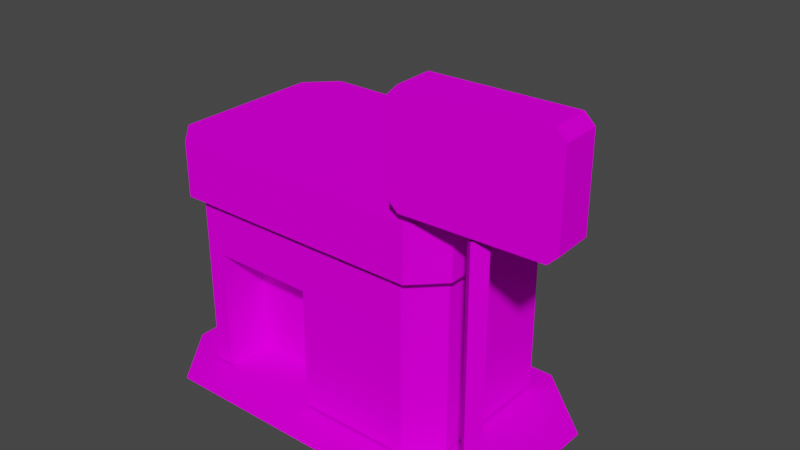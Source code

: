 # Source: modelo.blend  (saved by Blender 2.93.20; exported with 4.5.12 LTS)
import bpy
from mathutils import Matrix  # noqa: F401  (used for matrix-valued properties, if any)

bpy.ops.wm.read_factory_settings(use_empty=True)
scene = bpy.context.scene
scene.name = 'Scene'

# ---- collections
col_collection = bpy.data.collections.new('Collection'); scene.collection.children.link(col_collection)

# ---- images (referenced by path relative to the original .blend; pixels are not part of the script)
import os
ASSET_DIR = os.environ.get("B2B_ASSET_DIR", "")  # directory of the original .blend (textures are referenced by path, not embedded)
HERE = os.path.dirname(os.path.abspath(__file__))  # packed textures are extracted next to this script under _unpacked/

def load_image(name, relpath, width, height, colorspace="sRGB"):
    """Load a texture the original file referenced (path relative to the .blend, or extracted next to this script)."""
    p = next((c for c in (os.path.join(HERE, relpath), os.path.join(ASSET_DIR, relpath)) if relpath and os.path.exists(c)), "")
    if p:
        img = bpy.data.images.load(p, check_existing=True)
        img.name = name
    else:  # same state as the original file: an image datablock whose file is absent (Cycles renders it pink)
        img = bpy.data.images.new(name, width, height)
        img.source = "FILE"
        img.filepath = "//" + (relpath or name)
    img.colorspace_settings.name = colorspace
    return img
img_fs_ax_png = load_image('fs_ax.png', 'fs_ax.png', 1024, 1024, 'sRGB')
img_fs_ax_png_001 = load_image('fs_ax.png.001', 'fs_ax.png', 1024, 1024, 'Non-Color')
img_fs_ay_png = load_image('fs_ay.png', 'fs_ay.png', 1024, 1024, 'sRGB')
img_fs_ay_png_001 = load_image('fs_ay.png.001', 'fs_ay.png', 1024, 1024, 'Non-Color')
img_kage_png = load_image('kage.png', 'kage.png', 1024, 1024, 'sRGB')
img_kage_png_001 = load_image('kage.png.001', 'kage.png', 1024, 1024, 'Non-Color')
img_fs_a_png = load_image('fs_a.png', 'fs_a.png', 1024, 1024, 'sRGB')
img_fs_a_png_001 = load_image('fs_a.png.001', 'fs_a.png', 1024, 1024, 'Non-Color')

# ---- materials (node trees are filled in below, after node groups)
mat_fs_ax = bpy.data.materials.new('fs_ax')
mat_fs_ax.surface_render_method = 'BLENDED'
mat_fs_ax.blend_method = 'BLEND'
mat_fs_ax.use_transparent_shadow = False
mat_fs_ax.diffuse_color = (0.7843, 0.7843, 0.7843, 1.0)
mat_fs_ax.roughness = 1.0
mat_fs_ax.specular_intensity = 0.0
mat_fs_ay = bpy.data.materials.new('fs_ay')
mat_fs_ay.surface_render_method = 'BLENDED'
mat_fs_ay.blend_method = 'BLEND'
mat_fs_ay.use_transparent_shadow = False
mat_fs_ay.diffuse_color = (0.7843, 0.7843, 0.7843, 1.0)
mat_fs_ay.roughness = 1.0
mat_fs_ay.specular_intensity = 0.0
mat_kage = bpy.data.materials.new('kage')
mat_kage.surface_render_method = 'BLENDED'
mat_kage.blend_method = 'BLEND'
mat_kage.use_transparent_shadow = False
mat_kage.diffuse_color = (0.7843, 0.7843, 0.7843, 1.0)
mat_kage.roughness = 1.0
mat_kage.specular_intensity = 0.0
mat_fs_a = bpy.data.materials.new('fs_a')
mat_fs_a.surface_render_method = 'BLENDED'
mat_fs_a.blend_method = 'BLEND'
mat_fs_a.use_transparent_shadow = False
mat_fs_a.diffuse_color = (0.7843, 0.7843, 0.7843, 1.0)
mat_fs_a.roughness = 1.0
mat_fs_a.specular_intensity = 0.0

# ---- material node trees
mat_fs_ax.use_nodes = True; mat_fs_ax.node_tree.nodes.clear()
_N = mat_fs_ax.node_tree.nodes; _L = mat_fs_ax.node_tree.links
n0 = _N.new('ShaderNodeBsdfPrincipled'); n0.name = 'Principled BSDF'; n0.location = (10, 300)
n0.distribution = 'GGX'
n0.subsurface_method = 'BURLEY'
n0.inputs[2].default_value = 1.0
n0.inputs[3].default_value = 1.45
n0.inputs[13].default_value = 0.0
n0.inputs[27].default_value = (0.0, 0.0, 0.0, 1.0)
n0.inputs[28].default_value = 1.0
n1 = _N.new('ShaderNodeOutputMaterial'); n1.name = 'Material Output'; n1.location = (300, 300)
n2 = _N.new('ShaderNodeTexImage'); n2.name = 'Image Texture'; n2.location = (-300, 600)
n2.image = img_fs_ax_png
n3 = _N.new('ShaderNodeTexImage'); n3.name = 'Image Texture.001'; n3.location = (-300, 0)
n3.image = img_fs_ax_png_001
_L.new(n0.outputs[0], n1.inputs[0])
_L.new(n2.outputs[0], n0.inputs[0])
_L.new(n3.outputs[1], n0.inputs[4])
n1.is_active_output = True
mat_fs_ay.use_nodes = True; mat_fs_ay.node_tree.nodes.clear()
_N = mat_fs_ay.node_tree.nodes; _L = mat_fs_ay.node_tree.links
n0 = _N.new('ShaderNodeBsdfPrincipled'); n0.name = 'Principled BSDF'; n0.location = (10, 300)
n0.distribution = 'GGX'
n0.subsurface_method = 'BURLEY'
n0.inputs[2].default_value = 1.0
n0.inputs[3].default_value = 1.45
n0.inputs[13].default_value = 0.0
n0.inputs[27].default_value = (0.0, 0.0, 0.0, 1.0)
n0.inputs[28].default_value = 1.0
n1 = _N.new('ShaderNodeOutputMaterial'); n1.name = 'Material Output'; n1.location = (300, 300)
n2 = _N.new('ShaderNodeTexImage'); n2.name = 'Image Texture'; n2.location = (-300, 600)
n2.image = img_fs_ay_png
n3 = _N.new('ShaderNodeTexImage'); n3.name = 'Image Texture.001'; n3.location = (-300, 0)
n3.image = img_fs_ay_png_001
_L.new(n0.outputs[0], n1.inputs[0])
_L.new(n2.outputs[0], n0.inputs[0])
_L.new(n3.outputs[1], n0.inputs[4])
n1.is_active_output = True
mat_kage.use_nodes = True; mat_kage.node_tree.nodes.clear()
_N = mat_kage.node_tree.nodes; _L = mat_kage.node_tree.links
n0 = _N.new('ShaderNodeBsdfPrincipled'); n0.name = 'Principled BSDF'; n0.location = (10, 300)
n0.distribution = 'GGX'
n0.subsurface_method = 'BURLEY'
n0.inputs[2].default_value = 1.0
n0.inputs[3].default_value = 1.45
n0.inputs[13].default_value = 0.0
n0.inputs[27].default_value = (0.0, 0.0, 0.0, 1.0)
n0.inputs[28].default_value = 1.0
n1 = _N.new('ShaderNodeOutputMaterial'); n1.name = 'Material Output'; n1.location = (300, 300)
n2 = _N.new('ShaderNodeTexImage'); n2.name = 'Image Texture'; n2.location = (-300, 600)
n2.image = img_kage_png
n3 = _N.new('ShaderNodeTexImage'); n3.name = 'Image Texture.001'; n3.location = (-300, 0)
n3.image = img_kage_png_001
_L.new(n0.outputs[0], n1.inputs[0])
_L.new(n2.outputs[0], n0.inputs[0])
_L.new(n3.outputs[1], n0.inputs[4])
n1.is_active_output = True
mat_fs_a.use_nodes = True; mat_fs_a.node_tree.nodes.clear()
_N = mat_fs_a.node_tree.nodes; _L = mat_fs_a.node_tree.links
n0 = _N.new('ShaderNodeBsdfPrincipled'); n0.name = 'Principled BSDF'; n0.location = (10, 300)
n0.distribution = 'GGX'
n0.subsurface_method = 'BURLEY'
n0.inputs[2].default_value = 1.0
n0.inputs[3].default_value = 1.45
n0.inputs[13].default_value = 0.0
n0.inputs[27].default_value = (0.0, 0.0, 0.0, 1.0)
n0.inputs[28].default_value = 1.0
n1 = _N.new('ShaderNodeOutputMaterial'); n1.name = 'Material Output'; n1.location = (300, 300)
n2 = _N.new('ShaderNodeTexImage'); n2.name = 'Image Texture'; n2.location = (-300, 600)
n2.image = img_fs_a_png
n3 = _N.new('ShaderNodeTexImage'); n3.name = 'Image Texture.001'; n3.location = (-300, 0)
n3.image = img_fs_a_png_001
_L.new(n0.outputs[0], n1.inputs[0])
_L.new(n2.outputs[0], n0.inputs[0])
_L.new(n3.outputs[1], n0.inputs[4])
n1.is_active_output = True

# ---- world
world_world = bpy.data.worlds.new('World'); scene.world = world_world
world_world.use_nodes = True; world_world.node_tree.nodes.clear()
_N = world_world.node_tree.nodes; _L = world_world.node_tree.links
n0 = _N.new('ShaderNodeOutputWorld'); n0.name = 'World Output'; n0.location = (300, 300)
n1 = _N.new('ShaderNodeBackground'); n1.name = 'Background'; n1.location = (10, 300)
n1.inputs[0].default_value = (0.05088, 0.05088, 0.05088, 1.0)
_L.new(n1.outputs[0], n0.inputs[0])
n0.is_active_output = True
world_world.color = (0.05088, 0.05088, 0.05088)
world_world.use_sun_shadow = False
world_world.sun_shadow_jitter_overblur = 0.0

# ---- meshes
me_modelo = bpy.data.meshes.new('modelo')
me_modelo.from_pydata([(22.0, 28.0, 13.0), (6.0, 28.0, 13.0), (6.0, 14.0, 13.0), (22.0, 14.0, 13.0), (-32.0, 39.85, 9.0), (-26.0, 39.85, 15.0), (-26.0, 51.55, 15.0), (-32.0, 51.55, 9.0), (28.0, 51.55, 15.0), (28.0, 39.85, 15.0), (34.0, 39.85, 9.0), (34.0, 51.55, 9.0), (-26.0, 51.55, 15.0), (-26.0, 39.85, 15.0), (28.0, 39.85, 15.0), (28.0, 51.55, 15.0), (33.33, 1.5, -27.0), (-24.0, 1.5, -27.0), (33.33, 1.5, -13.67), (-24.0, 1.5, -13.67), (33.33, 1.5, 9.0), (-24.0, 1.5, 9.0), (33.33, 1.5, 22.0), (-24.0, 1.5, 22.0), (-24.0, 1.5, -27.0), (-34.0, 1.5, -27.0), (-24.0, 1.5, -13.67), (-34.0, 1.5, -13.67), (-24.0, 1.5, 9.0), (-34.0, 1.5, 9.0), (48.0, 1.5, -13.67), (33.33, 1.5, -13.67), (48.0, 1.5, 9.0), (33.33, 1.5, 9.0), (48.0, 1.5, 22.0), (33.33, 1.5, 22.0), (33.33, 1.5, -13.67), (48.0, 1.5, -13.67), (33.33, 1.5, -27.0), (-34.0, 1.5, 9.0), (-24.0, 1.5, 22.0), (-24.0, 1.5, 9.0), (6.0, 2.0, 13.0), (22.0, 2.0, 13.0), (6.0, 10.0, 13.0), (22.0, 10.0, 13.0), (6.0, 14.0, 13.0), (22.0, 14.0, 13.0), (27.06, 51.55, 4.916), (27.06, 51.55, -18.92), (0.0, 51.55, -3.0), (22.28, 51.55, -23.69), (-20.28, 51.55, -23.69), (-20.28, 51.55, 9.689), (0.0, 51.55, -3.0), (-25.06, 51.55, 4.916), (-25.06, 51.55, -18.92), (27.06, 51.55, 4.916), (0.0, 51.55, -3.0), (22.28, 51.55, 9.689), (-20.28, 51.55, 9.689), (-26.0, 51.55, -29.0), (-32.0, 51.55, -23.0), (-25.06, 51.55, -18.92), (-20.28, 51.55, -23.69), (28.0, 51.55, -29.0), (-26.0, 51.55, -29.0), (-20.28, 51.55, -23.69), (22.28, 51.55, -23.69), (34.0, 51.55, -23.0), (28.0, 51.55, -29.0), (22.28, 51.55, -23.69), (27.06, 51.55, -18.92), (34.0, 51.55, 9.0), (34.0, 51.55, -23.0), (27.06, 51.55, -18.92), (27.06, 51.55, 4.916), (28.0, 51.55, 15.0), (34.0, 51.55, 9.0), (27.06, 51.55, 4.916), (22.28, 51.55, 9.689), (-26.0, 51.55, 15.0), (28.0, 51.55, 15.0), (22.28, 51.55, 9.689), (-20.28, 51.55, 9.689), (-32.0, 51.55, 9.0), (-26.0, 51.55, 15.0), (-20.28, 51.55, 9.689), (-25.06, 51.55, 4.916), (2.0, 2.0, 13.0), (2.0, 28.0, 13.0), (2.0, 28.0, 3.0), (2.0, 2.0, 3.0), (-20.0, 2.0, 13.0), (2.0, 2.0, 13.0), (2.0, 2.0, 3.0), (-20.0, 2.0, 3.0), (26.0, 28.0, 13.0), (22.0, 14.0, 13.0), (22.0, 10.0, 13.0), (26.0, 2.0, 13.0), (6.0, 14.0, 13.0), (2.0, 28.0, 13.0), (2.0, 2.0, 13.0), (6.0, 10.0, 13.0), (-20.0, 28.0, 13.0), (-20.0, 2.0, 13.0), (-20.0, 2.0, 3.0), (-20.0, 28.0, 3.0), (2.0, 28.0, 3.0), (-20.0, 28.0, 3.0), (-20.0, 2.0, 3.0), (2.0, 2.0, 3.0), (32.0, 28.0, 7.0), (26.0, 28.0, 13.0), (26.0, 2.0, 13.0), (32.0, 2.0, 7.0), (32.0, 28.0, -21.0), (32.0, 28.0, 7.0), (32.0, 2.0, 7.0), (32.0, 2.0, -21.0), (-30.0, 28.0, 7.0), (-30.0, 28.0, -21.0), (-30.0, 2.0, -21.0), (-30.0, 2.0, 7.0), (44.26, 2.0, 13.0), (42.0, 2.0, 10.74), (42.0, 53.0, 10.74), (44.26, 53.0, 13.0), (-24.0, 28.0, 13.0), (-20.0, 28.0, 13.0), (-20.0, 32.0, 13.0), (-24.0, 32.0, 13.0), (-30.0, 28.0, 7.0), (-24.0, 28.0, 13.0), (-24.0, 32.0, 13.0), (-30.0, 32.0, 7.0), (22.0, 32.0, 13.0), (6.0, 32.0, 13.0), (6.0, 28.0, 13.0), (22.0, 28.0, 13.0), (6.0, 32.0, 13.0), (2.0, 32.0, 13.0), (2.0, 28.0, 13.0), (6.0, 28.0, 13.0), (2.0, 32.0, 13.0), (-20.0, 32.0, 13.0), (-20.0, 28.0, 13.0), (2.0, 28.0, 13.0), (-24.0, 32.0, 13.0), (-20.0, 32.0, 13.0), (-20.0, 39.0, 13.0), (-24.0, 39.0, 13.0), (32.0, 32.0, 7.0), (26.0, 32.0, 13.0), (26.0, 28.0, 13.0), (32.0, 28.0, 7.0), (32.0, 32.0, -21.0), (32.0, 32.0, 7.0), (32.0, 28.0, 7.0), (32.0, 28.0, -21.0), (39.74, 53.0, 13.0), (42.0, 53.0, 10.74), (42.0, 2.0, 10.74), (39.74, 2.0, 13.0), (26.0, 32.0, 13.0), (22.0, 32.0, 13.0), (22.0, 28.0, 13.0), (26.0, 28.0, 13.0), (-30.0, 32.0, 7.0), (-24.0, 32.0, 13.0), (-24.0, 39.0, 13.0), (-30.0, 39.0, 7.0), (22.0, 39.0, 13.0), (6.0, 39.0, 13.0), (6.0, 32.0, 13.0), (22.0, 32.0, 13.0), (6.0, 39.0, 13.0), (2.0, 39.0, 13.0), (2.0, 32.0, 13.0), (6.0, 32.0, 13.0), (2.0, 39.0, 13.0), (-20.0, 39.0, 13.0), (-20.0, 32.0, 13.0), (2.0, 32.0, 13.0), (-20.0, 2.0, 13.0), (-20.0, 28.0, 13.0), (-24.0, 28.0, 13.0), (-24.0, 2.0, 13.0), (-30.0, 32.0, 7.0), (-30.0, 32.0, -21.0), (-30.0, 28.0, -21.0), (-30.0, 28.0, 7.0), (32.0, 39.0, -21.0), (32.0, 39.0, 7.0), (32.0, 32.0, 7.0), (32.0, 32.0, -21.0), (-30.0, 39.0, 7.0), (-30.0, 39.0, -21.0), (-30.0, 32.0, -21.0), (-30.0, 32.0, 7.0), (42.0, 2.0, 15.26), (44.26, 2.0, 13.0), (44.26, 53.0, 13.0), (42.0, 53.0, 15.26), (-24.0, 2.0, 13.0), (-24.0, 28.0, 13.0), (-30.0, 28.0, 7.0), (-30.0, 2.0, 7.0), (34.0, 51.55, 9.0), (34.0, 39.85, 9.0), (34.0, 39.85, -23.0), (34.0, 51.55, -23.0), (-32.0, 51.55, -23.0), (-32.0, 39.85, -23.0), (-32.0, 39.85, 9.0), (-32.0, 51.55, 9.0), (32.0, 39.0, 7.0), (26.0, 39.0, 13.0), (26.0, 32.0, 13.0), (32.0, 32.0, 7.0), (39.74, 2.0, 13.0), (42.0, 2.0, 15.26), (42.0, 53.0, 15.26), (39.74, 53.0, 13.0), (26.0, 39.0, 13.0), (22.0, 39.0, 13.0), (22.0, 32.0, 13.0), (26.0, 32.0, 13.0), (-32.0, 51.55, -23.0), (-32.0, 51.55, 9.0), (-25.06, 51.55, 4.916), (-25.06, 51.55, -18.92), (6.0, 28.0, 13.0), (2.0, 28.0, 13.0), (6.0, 14.0, 13.0), (-25.06, 51.55, -18.92), (0.0, 51.55, -3.0), (-20.28, 51.55, -23.69), (6.0, 10.0, 13.0), (2.0, 2.0, 13.0), (6.0, 2.0, 13.0), (26.0, 2.0, 13.0), (22.0, 10.0, 13.0), (22.0, 2.0, 13.0), (26.0, 28.0, 13.0), (22.0, 28.0, 13.0), (22.0, 14.0, 13.0), (57.85, 74.0, 7.443), (57.85, 56.0, 7.443), (55.85, 76.0, 7.513), (55.85, 54.0, 7.513), (27.87, 76.0, 8.491), (27.87, 54.0, 8.491), (25.87, 74.0, 8.561), (25.87, 56.0, 8.561), (26.15, 74.0, 16.56), (26.15, 56.0, 16.56), (28.15, 76.0, 16.49), (28.15, 54.0, 16.49), (56.13, 76.0, 15.51), (56.13, 54.0, 15.51), (58.13, 74.0, 15.44), (58.13, 56.0, 15.44), (57.85, 56.0, 7.443), (58.13, 56.0, 15.44), (56.13, 54.0, 15.51), (55.85, 54.0, 7.513), (56.13, 76.0, 15.51), (58.13, 74.0, 15.44), (57.85, 74.0, 7.443), (55.85, 76.0, 7.513), (26.15, 56.0, 16.56), (25.87, 56.0, 8.561), (27.87, 54.0, 8.491), (28.15, 54.0, 16.49), (28.15, 76.0, 16.49), (27.87, 76.0, 8.491), (25.87, 74.0, 8.561), (26.15, 74.0, 16.56), (58.13, 56.0, 15.44), (57.85, 56.0, 7.443), (57.85, 74.0, 7.443), (58.13, 74.0, 15.44), (25.87, 56.0, 8.561), (26.15, 56.0, 16.56), (26.15, 74.0, 16.56), (25.87, 74.0, 8.561), (27.87, 76.0, 8.491), (28.15, 76.0, 16.49), (56.13, 76.0, 15.51), (55.85, 76.0, 7.513)], [], [(0, 1, 2, 3), (4, 5, 6, 7), (8, 9, 10, 11), (12, 13, 14, 15), (16, 17, 18), (17, 19, 18), (18, 19, 20), (19, 21, 20), (20, 21, 22), (21, 23, 22), (24, 25, 26), (25, 27, 26), (26, 27, 28), (27, 29, 28), (30, 31, 32), (31, 33, 32), (32, 33, 34), (33, 35, 34), (36, 37, 38), (39, 40, 41), (42, 43, 44), (43, 45, 44), (44, 45, 46), (45, 47, 46), (48, 49, 50), (49, 51, 50), (50, 51, 52), (53, 54, 55), (54, 56, 55), (57, 58, 59), (58, 60, 59), (61, 62, 63, 64), (65, 66, 67, 68), (69, 70, 71, 72), (73, 74, 75, 76), (77, 78, 79, 80), (81, 82, 83, 84), (85, 86, 87, 88), (89, 90, 91, 92), (93, 94, 95, 96), (97, 98, 99, 100), (101, 102, 103, 104), (105, 106, 107, 108), (109, 110, 111, 112), (113, 114, 115, 116), (117, 118, 119, 120), (121, 122, 123, 124), (125, 126, 127, 128), (129, 130, 131, 132), (133, 134, 135, 136), (137, 138, 139, 140), (141, 142, 143, 144), (145, 146, 147, 148), (149, 150, 151, 152), (153, 154, 155, 156), (157, 158, 159, 160), (161, 162, 163, 164), (165, 166, 167, 168), (169, 170, 171, 172), (173, 174, 175, 176), (177, 178, 179, 180), (181, 182, 183, 184), (185, 186, 187, 188), (189, 190, 191, 192), (193, 194, 195, 196), (197, 198, 199, 200), (201, 202, 203, 204), (205, 206, 207, 208), (209, 210, 211, 212), (213, 214, 215, 216), (217, 218, 219, 220), (221, 222, 223, 224), (225, 226, 227, 228), (229, 230, 231, 232), (233, 234, 235), (236, 237, 238), (239, 240, 241), (242, 243, 244), (245, 246, 247), (248, 249, 250), (249, 251, 250), (250, 251, 252), (251, 253, 252), (252, 253, 254), (253, 255, 254), (256, 257, 258), (257, 259, 258), (258, 259, 260), (259, 261, 260), (260, 261, 262), (261, 263, 262), (264, 265, 266, 267), (268, 269, 270, 271), (272, 273, 274, 275), (276, 277, 278, 279), (280, 281, 282, 283), (284, 285, 286, 287), (288, 289, 290, 291)])
me_modelo.polygons.foreach_set('use_smooth', [True] * 98)
me_modelo.polygons.foreach_set('material_index', [0, 1, 1, 1, 2, 2, 2, 2, 2, 2, 2, 2, 2, 2, 2, 2, 2, 2, 2, 2, 3, 3, 3, 3, 3, 3, 3, 3, 3, 3, 3, 3, 3, 3, 3, 3, 3, 3, 3, 3, 3, 3, 3, 3, 3, 3, 3, 3, 3, 3, 3, 3, 3, 3, 3, 3, 3, 3, 3, 3, 3, 3, 3, 3, 3, 3, 3, 3, 3, 3, 3, 3, 3, 3, 3, 3, 3, 3, 3, 1, 1, 1, 1, 1, 1, 1, 1, 1, 1, 1, 1, 3, 3, 3, 3, 3, 3, 3])
_uv = me_modelo.uv_layers.new(name='UVMap')
_uv.uv.foreach_set('vector', [0.6094, -0.01562, 0.3906, -0.01562, 0.3906, -0.2344, 0.6094, -0.2344, 0.2656, -0.2344, 0.3594, -0.2344, 0.3594, -0.01562, 0.2656, -0.01562, 0.2656, -0.01562, 0.2656, -0.2344, 0.3594, -0.2344, 0.3594, -0.01562, 0.2656, -0.01562, 0.2656, -0.2344, 0.3594, -0.2344, 0.3594, -0.01562, 0.668, 1.0, 0.332, 1.0, 0.668, 0.668, 0.332, 1.0, 0.332, 0.668, 0.668, 0.668, 0.668, 0.668, 0.332, 0.668, 0.668, 0.332, 0.332, 0.668, 0.332, 0.332, 0.668, 0.332, 0.668, 0.332, 0.332, 0.332, 0.668, 0.0, 0.332, 0.332, 0.332, 0.0, 0.668, 0.0, 0.332, 1.0, 0.0, 1.0, 0.332, 0.668, 0.0, 1.0, 0.0, 0.668, 0.332, 0.668, 0.332, 0.668, 0.0, 0.668, 0.332, 0.332, 0.0, 0.668, 0.0, 0.332, 0.332, 0.332, 1.0, 0.668, 0.668, 0.668, 1.0, 0.332, 0.668, 0.668, 0.668, 0.332, 1.0, 0.332, 1.0, 0.332, 0.668, 0.332, 1.0, 0.0, 0.668, 0.332, 0.668, 0.0, 1.0, 0.0, 0.668, 0.668, 1.0, 0.668, 0.668, 1.0, 0.0, 0.332, 0.332, 0.0, 0.332, 0.332, -0.25, -1.984, -0.125, -1.984, -0.25, -1.812, -0.125, -1.984, -0.125, -1.812, -0.25, -1.812, -0.25, -1.812, -0.125, -1.812, -0.25, -1.766, -0.125, -1.812, -0.125, -1.766, -0.25, -1.766, 0.1094, -0.1562, 0.01562, -0.1562, 0.0625, -0.4844, 0.01562, -0.1562, 0.1094, -0.1562, 0.0625, -0.4844, 0.0625, -0.4844, 0.1094, -0.1562, 0.01562, -0.1562, 0.1094, -0.1562, 0.0625, -0.4844, 0.01562, -0.1562, 0.0625, -0.4844, 0.1094, -0.1562, 0.01562, -0.1562, 0.01562, -0.1562, 0.0625, -0.4844, 0.1094, -0.1562, 0.0625, -0.4844, 0.01562, -0.1562, 0.1094, -0.1562, 0.01562, -0.01562, 0.1094, -0.01562, 0.1094, -0.1562, 0.01562, -0.1562, 0.01562, -0.01562, 0.1094, -0.01562, 0.1094, -0.1562, 0.01562, -0.1562, 0.01562, -0.01562, 0.1094, -0.01562, 0.1094, -0.1562, 0.01562, -0.1562, 0.01562, -0.01562, 0.1094, -0.01562, 0.1094, -0.1562, 0.01562, -0.1562, 0.01562, -0.01562, 0.1094, -0.01562, 0.1094, -0.1562, 0.01562, -0.1562, 0.01562, -0.01562, 0.1094, -0.01562, 0.1094, -0.1562, 0.01562, -0.1562, 0.01562, -0.01562, 0.1094, -0.01562, 0.1094, -0.1562, 0.01562, -0.1562, 0.918, -0.0752, 0.918, -0.04395, 0.8857, -0.04395, 0.8857, -0.0752, 0.7656, -0.2344, 0.9844, -0.2344, 0.9844, -0.01562, 0.7656, -0.01562, 0.5781, -0.4688, 0.6406, -0.8125, 0.6406, -0.8594, 0.5781, -0.9844, 0.6406, -0.8125, 0.5781, -0.4688, 0.5781, -0.9844, 0.6406, -0.8594, 0.8779, -0.03906, 0.8779, -0.07031, 0.9131, -0.07031, 0.9131, -0.03906, 0.916, -0.03906, 0.876, -0.03906, 0.876, -0.07031, 0.916, -0.07031, 0.792, -1.484, 0.75, -1.484, 0.75, -1.969, 0.792, -1.969, -0.008789, -1.484, -0.02441, -1.484, -0.02441, -1.969, -0.008789, -1.969, -0.008789, -1.484, -0.02441, -1.484, -0.02441, -1.969, -0.008789, -1.969, -0.4531, -0.9844, -0.4531, -0.9688, -0.9844, -0.9688, -0.9844, -0.9844, 0.6719, -0.4551, 0.9844, -0.4551, 0.9844, -0.375, 0.6719, -0.375, 0.6719, -0.4551, 0.9844, -0.4551, 0.9844, -0.375, 0.6719, -0.375, 0.9844, -0.375, 0.6719, -0.375, 0.6719, -0.4551, 0.9844, -0.4551, 0.9844, -0.375, 0.6719, -0.375, 0.6719, -0.4551, 0.9844, -0.4551, 0.9844, -0.375, 0.6719, -0.375, 0.6719, -0.4551, 0.9844, -0.4551, 0.5781, -0.4688, 0.6406, -0.4688, 0.6406, -0.2656, 0.5781, -0.2656, 0.9844, -0.375, 0.6719, -0.375, 0.6719, -0.4551, 0.9844, -0.4551, 0.9844, -0.375, 0.6719, -0.375, 0.6719, -0.4551, 0.9844, -0.4551, -0.9844, -0.9844, -0.9844, -0.9688, -0.4531, -0.9688, -0.4531, -0.9844, 0.9844, -0.375, 0.6719, -0.375, 0.6719, -0.4551, 0.9844, -0.4551, -0.3281, -0.3594, -0.01562, -0.3594, -0.01562, -0.2656, -0.3281, -0.2656, -0.01562, -0.2656, -0.3281, -0.2656, -0.3281, -0.3594, -0.01562, -0.3594, 0.6406, -0.2656, 0.5781, -0.2656, 0.5781, -0.4688, 0.6406, -0.4688, -0.01562, -0.2656, -0.3281, -0.2656, -0.3281, -0.3594, -0.01562, -0.3594, 0.5781, -0.9844, 0.5781, -0.4688, 0.6406, -0.4688, 0.6406, -0.9844, 0.9844, -0.375, 0.6719, -0.375, 0.6719, -0.4551, 0.9844, -0.4551, -0.01562, -0.2656, -0.3281, -0.2656, -0.3281, -0.3594, -0.01562, -0.3594, -0.01562, -0.2656, -0.3281, -0.2656, -0.3281, -0.3594, -0.01562, -0.3594, -0.4531, -0.9844, -0.4531, -0.9688, -0.9844, -0.9688, -0.9844, -0.9844, 0.7949, -1.969, 0.7949, -1.484, 0.75, -1.484, 0.75, -1.969, 0.1406, -0.01562, 0.1406, -0.2344, 0.2305, -0.2344, 0.2305, -0.01562, 0.1406, -0.01562, 0.1406, -0.2344, 0.2305, -0.2344, 0.2305, -0.01562, -0.01562, -0.2656, -0.3281, -0.2656, -0.3281, -0.3594, -0.01562, -0.3594, -0.4531, -0.9844, -0.4531, -0.9688, -0.9844, -0.9688, -0.9844, -0.9844, 0.6406, -0.2656, 0.5781, -0.2656, 0.5781, -0.4688, 0.6406, -0.4688, 0.01562, -0.01562, 0.1094, -0.01562, 0.1094, -0.1562, 0.01562, -0.1562, 0.6406, -0.4688, 0.5781, -0.4688, 0.6406, -0.8125, 0.01562, -0.1562, 0.0625, -0.4844, 0.1094, -0.1562, 0.6406, -0.8594, 0.5781, -0.9844, 0.6406, -0.9844, 0.5781, -0.9844, 0.6406, -0.8594, 0.6406, -0.9844, 0.5781, -0.4688, 0.6406, -0.4688, 0.6406, -0.8125, 0.01562, -0.5469, 0.01562, -0.8906, 0.04688, -0.5156, 0.01562, -0.8906, 0.04688, -0.9219, 0.04688, -0.5156, 0.04688, -0.5156, 0.04688, -0.9219, 0.5156, -0.5156, 0.04688, -0.9219, 0.5156, -0.9219, 0.5156, -0.5156, 0.5156, -0.5156, 0.5156, -0.9219, 0.5469, -0.5469, 0.5156, -0.9219, 0.5469, -0.8906, 0.5469, -0.5469, 0.01562, -0.5469, 0.01562, -0.8906, 0.04688, -0.5156, 0.01562, -0.8906, 0.04688, -0.9219, 0.04688, -0.5156, 0.04688, -0.5156, 0.04688, -0.9219, 0.5156, -0.5156, 0.04688, -0.9219, 0.5156, -0.9219, 0.5156, -0.5156, 0.5156, -0.5156, 0.5156, -0.9219, 0.5469, -0.5469, 0.5156, -0.9219, 0.5469, -0.8906, 0.5469, -0.5469, 0.3281, -0.2656, 0.3281, -0.3906, 0.3594, -0.3906, 0.3594, -0.2656, 0.2656, -0.3906, 0.3594, -0.3906, 0.3594, -0.2656, 0.2656, -0.2656, 0.3281, -0.2656, 0.3281, -0.3906, 0.3594, -0.3906, 0.3594, -0.2656, 0.2656, -0.3906, 0.2656, -0.2656, 0.3594, -0.2656, 0.3594, -0.3906, 0.3281, -0.3906, 0.3281, -0.2656, 0.2656, -0.2656, 0.2656, -0.3906, 0.3281, -0.3906, 0.3281, -0.2656, 0.2656, -0.2656, 0.2656, -0.3906, 0.1406, -0.2656, 0.1406, -0.3906, 0.2344, -0.3906, 0.2344, -0.2656])
me_modelo.materials.append(mat_fs_ax)
me_modelo.materials.append(mat_fs_ay)
me_modelo.materials.append(mat_kage)
me_modelo.materials.append(mat_fs_a)
me_modelo.use_remesh_fix_poles = True
me_modelo.use_remesh_preserve_attributes = False
me_modelo.update()
me_modelo.normals_split_custom_set([tuple(v) for v in zip(*[iter([0.0, 0.0, 1.0, 0.0, 0.0, 1.0, 0.0, 0.0, 1.0, 0.0, 0.0, 1.0, -0.7071, 0.0, 0.7071, -0.7071, 0.0, 0.7071, -0.7071, 0.0, 0.7071, -0.7071, 0.0, 0.7071, 0.7071, 0.0, 0.7071, 0.7071, 0.0, 0.7071, 0.7071, 0.0, 0.7071, 0.7071, 0.0, 0.7071, 0.0, 0.0, 1.0, 0.0, 0.0, 1.0, 0.0, 0.0, 1.0, 0.0, 0.0, 1.0, 0.0, 1.0, 0.0, 0.0, 1.0, 0.0, 0.0, 1.0, 0.0, 0.0, 1.0, 0.0, 0.0, 1.0, 0.0, 0.0, 1.0, 0.0, 0.0, 1.0, 0.0, 0.0, 1.0, 0.0, 0.0, 1.0, 0.0, 0.0, 1.0, 0.0, 0.0, 1.0, 0.0, 0.0, 1.0, 0.0, 0.0, 1.0, 0.0, 0.0, 1.0, 0.0, 0.0, 1.0, 0.0, 0.0, 1.0, 0.0, 0.0, 1.0, 0.0, 0.0, 1.0, 0.0, 0.0, 1.0, 0.0, 0.0, 1.0, 0.0, 0.0, 1.0, 0.0, 0.0, 1.0, 0.0, 0.0, 1.0, 0.0, 0.0, 1.0, 0.0, 0.0, 1.0, 0.0, 0.0, 1.0, 0.0, 0.0, 1.0, 0.0, 0.0, 1.0, 0.0, 0.0, 1.0, 0.0, 0.0, 1.0, 0.0, 0.0, 1.0, 0.0, 0.0, 1.0, 0.0, 0.0, 1.0, 0.0, 0.0, 1.0, 0.0, 0.0, 1.0, 0.0, 0.0, 1.0, 0.0, 0.0, 1.0, 0.0, 0.0, 1.0, 0.0, 0.0, 1.0, 0.0, 0.0, 1.0, 0.0, 0.0, 1.0, 0.0, 0.0, 1.0, 0.0, 0.0, 1.0, 0.0, 0.0, 1.0, 0.0, 0.0, 1.0, 0.0, 0.0, 1.0, 0.0, 0.0, 1.0, 0.0, 0.0, 1.0, 0.0, 0.0, 0.0, 1.0, 0.0, 0.0, 1.0, 0.0, 0.0, 1.0, 0.0, 0.0, 1.0, 0.0, 0.0, 1.0, 0.0, 0.0, 1.0, 0.0, 0.0, 1.0, 0.0, 0.0, 1.0, 0.0, 0.0, 1.0, 0.0, 0.0, 1.0, 0.0, 0.0, 1.0, 0.0, 0.0, 1.0, 0.0, 1.0, 0.0, 0.0, 1.0, -6.652e-07, 0.0, 1.0, -9.797e-08, 0.0, 1.0, -6.652e-07, 0.0, 1.0, -8.121e-07, 0.0, 1.0, -9.797e-08, 0.0, 1.0, -9.797e-08, 0.0, 1.0, -8.121e-07, 0.0, 1.0, 0.0, 0.0, 1.0, 0.0, 0.0, 1.0, 0.0, 0.0, 1.0, 0.0, 0.0, 1.0, 0.0, 0.0, 1.0, 0.0, 0.0, 1.0, 0.0, 0.0, 1.0, 1.462e-06, 0.0, 1.0, 1.483e-07, 0.0, 1.0, 1.141e-06, 0.0, 1.0, 1.483e-07, 0.0, 1.0, 0.0, 0.0, 1.0, 1.141e-06, 0.0, 1.0, 0.0, 0.0, 1.0, 0.0, 0.0, 1.0, 0.0, 0.0, 1.0, 0.0, 0.0, 1.0, -9.522e-07, 0.0, 1.0, -9.522e-07, 0.0, 1.0, -9.522e-07, 0.0, 1.0, -9.522e-07, 0.0, 1.0, 0.0, 0.0, 1.0, 0.0, 0.0, 1.0, 0.0, 0.0, 1.0, 0.0, 0.0, 1.0, 0.0, 0.0, 1.0, 0.0, 0.0, 1.0, 0.0, 0.0, 1.0, 0.0, 0.0, 1.0, 0.0, 0.0, 1.0, 0.0, 0.0, 1.0, 0.0, 0.0, 1.0, 0.0, 0.0, 1.0, 9.522e-07, 0.0, 1.0, 9.522e-07, 0.0, 1.0, 9.522e-07, 0.0, 1.0, 9.522e-07, 0.0, 1.0, 0.0, 0.0, 1.0, 0.0, 0.0, 1.0, 0.0, 0.0, 1.0, 0.0, -1.0, 0.0, 0.0, -1.0, 0.0, 0.0, -1.0, 0.0, 0.0, -1.0, 0.0, 0.0, 0.0, 1.0, 0.0, 0.0, 1.0, 0.0, 0.0, 1.0, 0.0, 0.0, 1.0, 0.0, 0.0, 0.0, 1.0, 0.0, 0.0, 1.0, 0.0, 0.0, 1.0, 0.0, 0.0, 1.0, 0.0, 0.0, 1.0, 0.0, 0.0, 1.0, 0.0, 0.0, 1.0, 0.0, 0.0, 1.0, 1.0, 0.0, 0.0, 1.0, 0.0, 0.0, 1.0, 0.0, 0.0, 1.0, 0.0, 0.0, 0.0, 0.0, 1.0, 0.0, 0.0, 1.0, 0.0, 0.0, 1.0, 0.0, 0.0, 1.0, 0.7071, 0.0, 0.7071, 0.7071, 0.0, 0.7071, 0.7071, 0.0, 0.7071, 0.7071, 0.0, 0.7071, 1.0, 0.0, 0.0, 1.0, 0.0, 0.0, 1.0, 0.0, 0.0, 1.0, 0.0, 0.0, -1.0, 0.0, 0.0, -1.0, 0.0, 0.0, -1.0, 0.0, 0.0, -1.0, 0.0, 0.0, 0.7071, 0.0, -0.7071, 0.7071, 0.0, -0.7071, 0.7071, 0.0, -0.7071, 0.7071, 0.0, -0.7071, 0.0, 0.0, 1.0, 0.0, 0.0, 1.0, 0.0, 0.0, 1.0, 0.0, 0.0, 1.0, -0.7071, 0.0, 0.7071, -0.7071, 0.0, 0.7071, -0.7071, 0.0, 0.7071, -0.7071, 0.0, 0.7071, 0.0, 0.0, 1.0, 0.0, 0.0, 1.0, 0.0, 0.0, 1.0, 0.0, 0.0, 1.0, 0.0, 0.0, 1.0, 0.0, 0.0, 1.0, 0.0, 0.0, 1.0, 0.0, 0.0, 1.0, 0.0, 0.0, 1.0, 0.0, 0.0, 1.0, 0.0, 0.0, 1.0, 0.0, 0.0, 1.0, 0.0, 0.0, 1.0, 0.0, 0.0, 1.0, 0.0, 0.0, 1.0, 0.0, 0.0, 1.0, 0.7071, 0.0, 0.7071, 0.7071, 0.0, 0.7071, 0.7071, 0.0, 0.7071, 0.7071, 0.0, 0.7071, 1.0, 0.0, 0.0, 1.0, 0.0, 0.0, 1.0, 0.0, 0.0, 1.0, 0.0, 0.0, -0.7071, 0.0, -0.7071, -0.7071, 0.0, -0.7071, -0.7071, 0.0, -0.7071, -0.7071, 0.0, -0.7071, 0.0, 0.0, 1.0, 0.0, 0.0, 1.0, 0.0, 0.0, 1.0, 0.0, 0.0, 1.0, -0.7071, 0.0, 0.7071, -0.7071, 0.0, 0.7071, -0.7071, 0.0, 0.7071, -0.7071, 0.0, 0.7071, 0.0, 0.0, 1.0, 0.0, 0.0, 1.0, 0.0, 0.0, 1.0, 0.0, 0.0, 1.0, 0.0, 0.0, 1.0, 0.0, 0.0, 1.0, 0.0, 0.0, 1.0, 0.0, 0.0, 1.0, 0.0, 0.0, 1.0, 0.0, 0.0, 1.0, 0.0, 0.0, 1.0, 0.0, 0.0, 1.0, 0.0, 0.0, 1.0, 0.0, 0.0, 1.0, 0.0, 0.0, 1.0, 0.0, 0.0, 1.0, -1.0, 0.0, 0.0, -1.0, 0.0, 0.0, -1.0, 0.0, 0.0, -1.0, 0.0, 0.0, 1.0, 0.0, 0.0, 1.0, 0.0, 0.0, 1.0, 0.0, 0.0, 1.0, 0.0, 0.0, -1.0, 0.0, 0.0, -1.0, 0.0, 0.0, -1.0, 0.0, 0.0, -1.0, 0.0, 0.0, 0.7071, 0.0, 0.7071, 0.7071, 0.0, 0.7071, 0.7071, 0.0, 0.7071, 0.7071, 0.0, 0.7071, -0.7071, 0.0, 0.7071, -0.7071, 0.0, 0.7071, -0.7071, 0.0, 0.7071, -0.7071, 0.0, 0.7071, 1.0, 0.0, 0.0, 1.0, 0.0, 0.0, 1.0, 0.0, 0.0, 1.0, 0.0, 0.0, -1.0, 0.0, 0.0, -1.0, 0.0, 0.0, -1.0, 0.0, 0.0, -1.0, 0.0, 0.0, 0.7071, 0.0, 0.7071, 0.7071, 0.0, 0.7071, 0.7071, 0.0, 0.7071, 0.7071, 0.0, 0.7071, -0.7071, 0.0, 0.7071, -0.7071, 0.0, 0.7071, -0.7071, 0.0, 0.7071, -0.7071, 0.0, 0.7071, 0.0, 0.0, 1.0, 0.0, 0.0, 1.0, 0.0, 0.0, 1.0, 0.0, 0.0, 1.0, 0.0, 1.0, 0.0, 0.0, 1.0, 0.0, 0.0, 1.0, 0.0, 0.0, 1.0, 0.0, 0.0, 0.0, 1.0, 0.0, 0.0, 1.0, 0.0, 0.0, 1.0, 0.0, 1.0, -1.248e-06, 0.0, 1.0, -1.248e-06, 0.0, 1.0, -1.248e-06, 0.0, 0.0, 1.0, 0.0, 0.0, 1.0, 0.0, 0.0, 1.0, 0.0, 0.0, 1.0, 0.0, 0.0, 1.0, 0.0, 0.0, 1.0, 0.0, 0.0, 1.0, 0.0, 0.0, 1.0, 0.0, 0.0, 1.0, -0.03491, 0.0, -0.9994, -0.03491, 0.0, -0.9994, -0.03491, 0.0, -0.9994, -0.03491, 0.0, -0.9994, -0.03491, 0.0, -0.9994, -0.03491, 0.0, -0.9994, -0.03491, 0.0, -0.9994, -0.03491, 0.0, -0.9994, -0.03491, 0.0, -0.9994, -0.03491, 0.0, -0.9994, -0.03491, 0.0, -0.9994, -0.03491, 0.0, -0.9994, -0.03491, 0.0, -0.9994, -0.03491, 0.0, -0.9994, -0.03491, 0.0, -0.9994, -0.03491, 0.0, -0.9994, -0.03491, 0.0, -0.9994, -0.03491, 0.0, -0.9994, 0.03491, 0.0, 0.9994, 0.03491, 0.0, 0.9994, 0.03491, 0.0, 0.9994, 0.03491, 0.0, 0.9994, 0.03491, 0.0, 0.9994, 0.03491, 0.0, 0.9994, 0.03491, 0.0, 0.9994, 0.03491, 0.0, 0.9994, 0.03491, 0.0, 0.9994, 0.03491, 0.0, 0.9994, 0.03491, 0.0, 0.9994, 0.03491, 0.0, 0.9994, 0.03491, 0.0, 0.9994, 0.03491, 0.0, 0.9994, 0.03491, 0.0, 0.9994, 0.03491, 0.0, 0.9994, 0.03491, 0.0, 0.9994, 0.03491, 0.0, 0.9994, 0.7073, -0.7069, -3.565e-06, 0.7071, -0.7071, 1.315e-06, 0.7071, -0.7071, 1.228e-06, 0.7071, -0.7071, 1.274e-06, 0.7071, 0.7071, 2.217e-07, 0.7071, 0.7071, 3.05e-07, 0.7071, 0.7071, 2.719e-07, 0.7073, 0.7069, -4.547e-06, -0.7073, -0.7069, 3.697e-06, -0.7071, -0.7071, -1.127e-06, -0.7071, -0.7071, -1.126e-06, -0.7071, -0.7071, -1.172e-06, -0.7073, 0.7069, 3.494e-06, -0.7071, 0.7071, -1.298e-06, -0.7071, 0.7071, -1.297e-06, -0.7071, 0.7071, -1.287e-06, 1.0, 1.667e-06, -1.632e-05, 1.0, -1.525e-09, -1.632e-05, 1.0, 0.0, -1.632e-05, 1.0, -1.675e-06, -1.632e-05, -1.0, 1.667e-06, 1.631e-05, -1.0, -1.525e-09, 1.631e-05, -1.0, 0.0, 1.631e-05, -1.0, -1.675e-06, 1.631e-05, 0.0, 1.0, 6.81e-07, 0.0, 1.0, 6.81e-07, 0.0, 1.0, 6.81e-07, 0.0, 1.0, 6.81e-07])] * 3)])

# ---- objects
ob_modelo = bpy.data.objects.new('modelo', me_modelo)

# ---- transforms, parenting, visibility, modifiers, constraints
ob_modelo.location = (0.0, 0.0, 0.0)
ob_modelo.rotation_euler = (1.571, -0.0, 0.0)

# ---- collection membership
col_collection.objects.link(ob_modelo)

# ---- scene / render settings (as saved in the file)
scene.frame_start = 1; scene.frame_end = 250; scene.frame_set(1)
scene.render.engine = 'BLENDER_EEVEE_NEXT'
scene.cycles.use_denoising = False
scene.cycles.samples = 128
scene.cycles.sampling_pattern = 'TABULATED_SOBOL'
scene.cycles.use_adaptive_sampling = False
scene.cycles.use_light_tree = False
scene.view_settings.view_transform = 'Filmic'
bpy.context.view_layer.update()

# ---- added for rendering (the .blend has no active camera and no usable light): camera, sun
cam_auto = bpy.data.cameras.new('AutoCamera')
cam_auto.lens = 50.0
cam_auto.sensor_width = 36.0
cam_auto.clip_end = 2094.56
ob_auto_camera = bpy.data.objects.new('AutoCamera', cam_auto)
scene.collection.objects.link(ob_auto_camera)
ob_auto_camera.location = (131.415, -139.718, 134.229)
ob_auto_camera.rotation_euler = (1.09748, -7.21219e-08, 0.694738)
scene.camera = ob_auto_camera
light_auto_sun = bpy.data.lights.new('AutoSun', 'SUN')
light_auto_sun.energy = 3.0
light_auto_sun.angle = 0.0523599
ob_auto_sun = bpy.data.objects.new('AutoSun', light_auto_sun)
scene.collection.objects.link(ob_auto_sun)
ob_auto_sun.rotation_euler = (0.872665, 0.174533, 0.523599)
bpy.context.view_layer.update()
